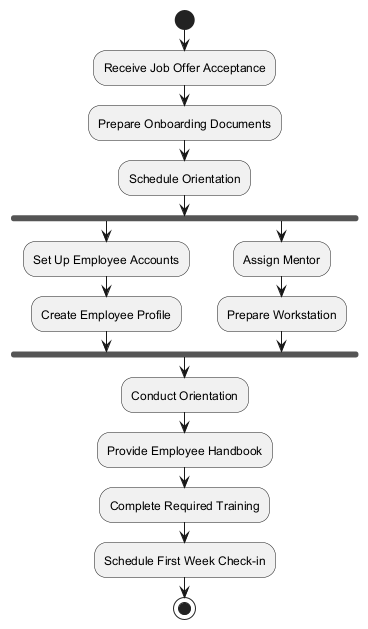

The diagram above was rendered by PlantUML. Its source (embedded in the PNG):
@startuml
start

:Receive Job Offer Acceptance;
:Prepare Onboarding Documents;
:Schedule Orientation;

fork
    :Set Up Employee Accounts;
    :Create Employee Profile;
fork again
    :Assign Mentor;
    :Prepare Workstation;
end fork

:Conduct Orientation;
:Provide Employee Handbook;
:Complete Required Training;

:Schedule First Week Check-in;

stop
@enduml